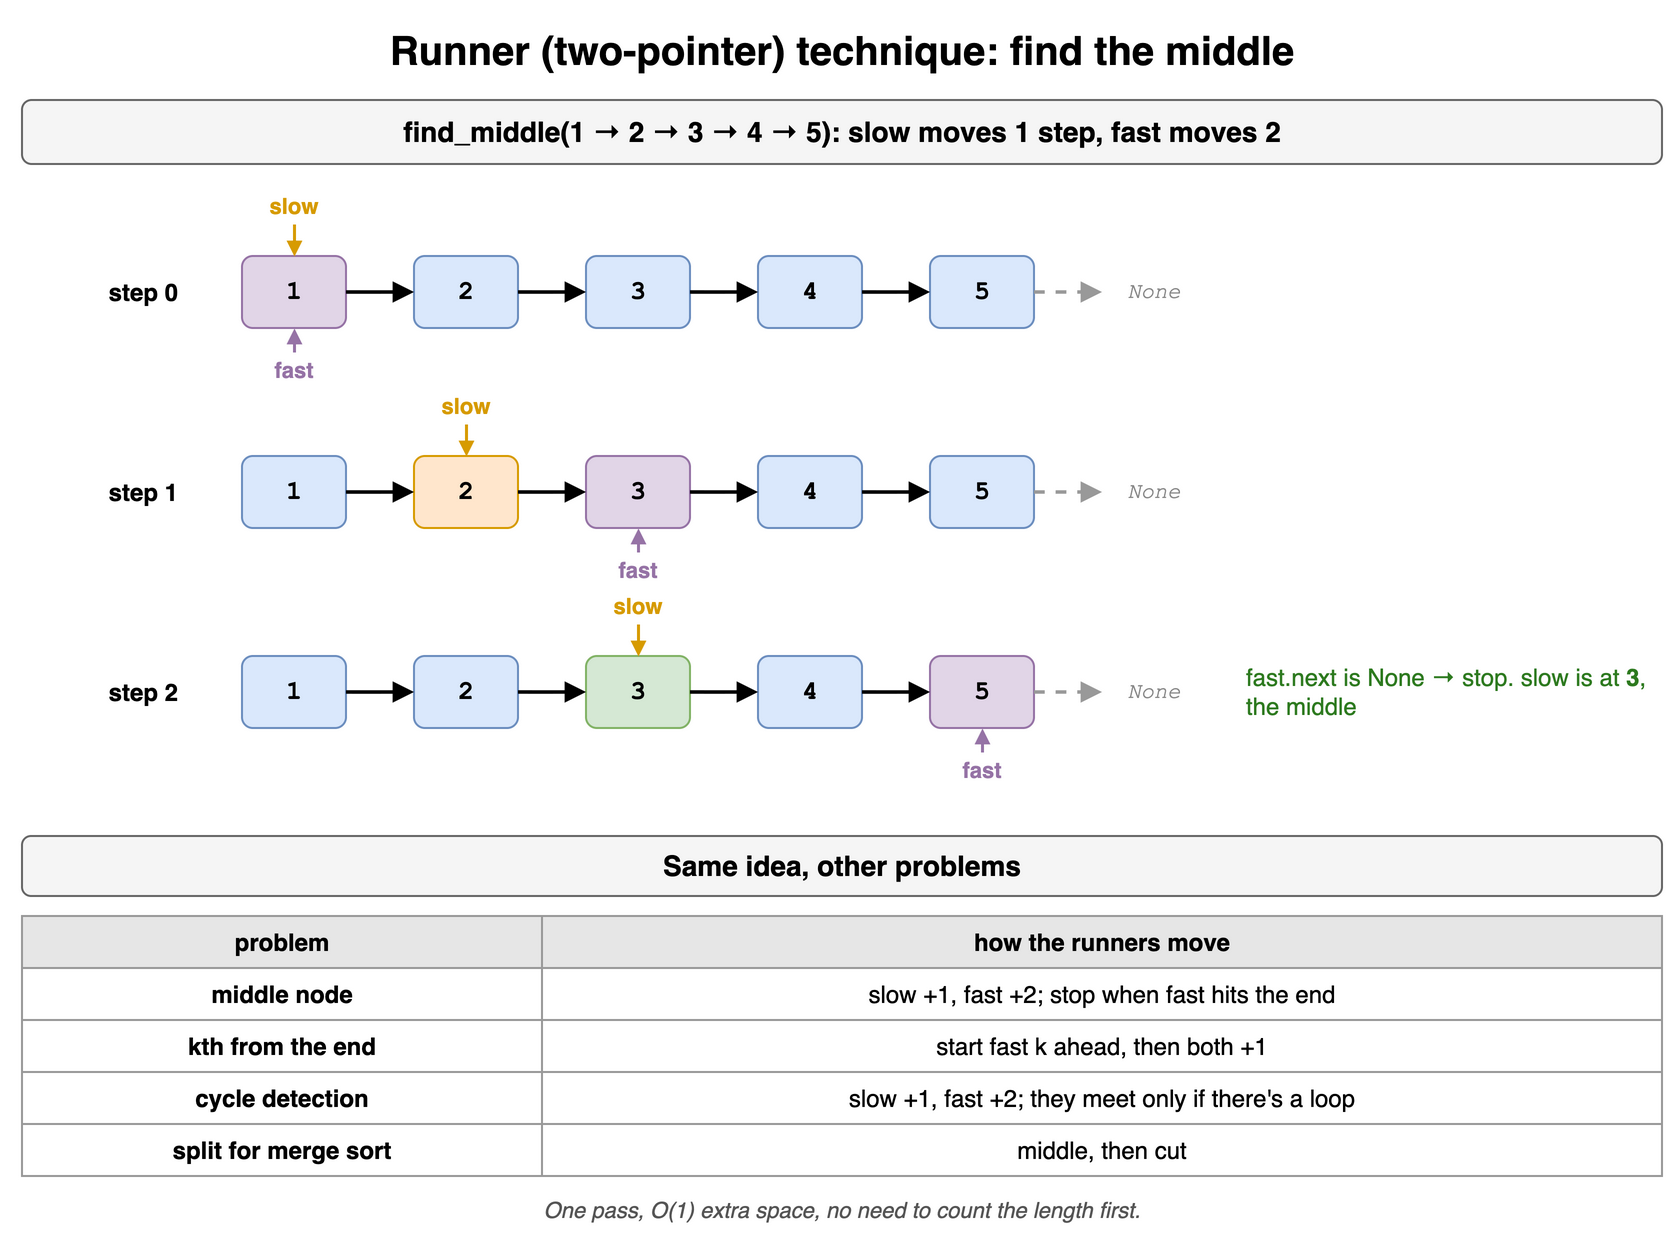

The diagram above was exported from draw.io. Its source (the exported page's mxGraphModel, read from the mxfile embedded in the PNG):
<mxGraphModel dx="900" dy="632" grid="1" gridSize="10" guides="1" tooltips="1" connect="1" arrows="1" fold="1" page="1" pageScale="1" pageWidth="900" pageHeight="632" math="0" shadow="0">
  <root>
    <mxCell id="0" />
    <mxCell id="1" parent="0" />
    <mxCell id="l6c1" value="Runner (two-pointer) technique: find the middle" style="text;html=1;align=center;verticalAlign=middle;whiteSpace=wrap;fontSize=20;fontStyle=1;" vertex="1" parent="1">
      <mxGeometry x="40" y="10" width="820" height="30" as="geometry" />
    </mxCell>
    <mxCell id="l6c2" value="find_middle(1 → 2 → 3 → 4 → 5): slow moves 1 step, fast moves 2" style="rounded=1;whiteSpace=wrap;html=1;fillColor=#f5f5f5;strokeColor=#666666;fontStyle=1;fontSize=14;" vertex="1" parent="1">
      <mxGeometry x="40" y="50" width="820" height="32" as="geometry" />
    </mxCell>
    <mxCell id="l6c3" value="1" style="rounded=1;whiteSpace=wrap;html=1;fontFamily=Courier New;fontSize=13;fontStyle=1;fillColor=#e1d5e7;strokeColor=#9673a6;" vertex="1" parent="1">
      <mxGeometry x="150" y="128" width="52" height="36" as="geometry" />
    </mxCell>
    <mxCell id="l6c4" value="2" style="rounded=1;whiteSpace=wrap;html=1;fontFamily=Courier New;fontSize=13;fontStyle=1;fillColor=#dae8fc;strokeColor=#6c8ebf;" vertex="1" parent="1">
      <mxGeometry x="236" y="128" width="52" height="36" as="geometry" />
    </mxCell>
    <mxCell id="l6c5" value="" style="endArrow=block;html=1;strokeWidth=1.8;endSize=6;" edge="1" parent="1" source="l6c3" target="l6c4">
      <mxGeometry relative="1" as="geometry" />
    </mxCell>
    <mxCell id="l6c6" value="3" style="rounded=1;whiteSpace=wrap;html=1;fontFamily=Courier New;fontSize=13;fontStyle=1;fillColor=#dae8fc;strokeColor=#6c8ebf;" vertex="1" parent="1">
      <mxGeometry x="322" y="128" width="52" height="36" as="geometry" />
    </mxCell>
    <mxCell id="l6c7" value="" style="endArrow=block;html=1;strokeWidth=1.8;endSize=6;" edge="1" parent="1" source="l6c4" target="l6c6">
      <mxGeometry relative="1" as="geometry" />
    </mxCell>
    <mxCell id="l6c8" value="4" style="rounded=1;whiteSpace=wrap;html=1;fontFamily=Courier New;fontSize=13;fontStyle=1;fillColor=#dae8fc;strokeColor=#6c8ebf;" vertex="1" parent="1">
      <mxGeometry x="408" y="128" width="52" height="36" as="geometry" />
    </mxCell>
    <mxCell id="l6c9" value="" style="endArrow=block;html=1;strokeWidth=1.8;endSize=6;" edge="1" parent="1" source="l6c6" target="l6c8">
      <mxGeometry relative="1" as="geometry" />
    </mxCell>
    <mxCell id="l6c10" value="5" style="rounded=1;whiteSpace=wrap;html=1;fontFamily=Courier New;fontSize=13;fontStyle=1;fillColor=#dae8fc;strokeColor=#6c8ebf;" vertex="1" parent="1">
      <mxGeometry x="494" y="128" width="52" height="36" as="geometry" />
    </mxCell>
    <mxCell id="l6c11" value="" style="endArrow=block;html=1;strokeWidth=1.8;endSize=6;" edge="1" parent="1" source="l6c8" target="l6c10">
      <mxGeometry relative="1" as="geometry" />
    </mxCell>
    <mxCell id="l6c12" value="None" style="text;html=1;align=center;verticalAlign=middle;whiteSpace=wrap;fontSize=11;fontStyle=2;fontColor=#888888;fontFamily=Courier New;" vertex="1" parent="1">
      <mxGeometry x="580" y="128" width="52" height="36" as="geometry" />
    </mxCell>
    <mxCell id="l6c13" value="" style="endArrow=block;html=1;strokeWidth=1.8;endSize=6;dashed=1;strokeColor=#999999;" edge="1" parent="1" source="l6c10" target="l6c12">
      <mxGeometry relative="1" as="geometry" />
    </mxCell>
    <mxCell id="l6c14" value="&lt;b&gt;step 0&lt;/b&gt;" style="text;html=1;align=center;verticalAlign=middle;whiteSpace=wrap;align=right;" vertex="1" parent="1">
      <mxGeometry x="40" y="128" width="80" height="36" as="geometry" />
    </mxCell>
    <mxCell id="l6c15" value="slow" style="text;html=1;align=center;verticalAlign=middle;whiteSpace=wrap;fontSize=11;fontStyle=1;fontColor=#d79b00;" vertex="1" parent="1">
      <mxGeometry x="136" y="94" width="80" height="18" as="geometry" />
    </mxCell>
    <mxCell id="l6c16" value="" style="endArrow=block;html=1;strokeColor=#d79b00;endSize=4;strokeWidth=1.5;" edge="1" parent="1">
      <mxGeometry relative="1" as="geometry">
        <mxPoint x="176.0" y="112" as="sourcePoint" />
        <mxPoint x="176.0" y="128" as="targetPoint" />
        <Array as="points" />
      </mxGeometry>
    </mxCell>
    <mxCell id="l6c17" value="fast" style="text;html=1;align=center;verticalAlign=middle;whiteSpace=wrap;fontSize=11;fontStyle=1;fontColor=#9673a6;" vertex="1" parent="1">
      <mxGeometry x="136" y="176" width="80" height="18" as="geometry" />
    </mxCell>
    <mxCell id="l6c18" value="" style="endArrow=block;html=1;strokeColor=#9673a6;endSize=4;strokeWidth=1.5;" edge="1" parent="1">
      <mxGeometry relative="1" as="geometry">
        <mxPoint x="176.0" y="176" as="sourcePoint" />
        <mxPoint x="176.0" y="164" as="targetPoint" />
        <Array as="points" />
      </mxGeometry>
    </mxCell>
    <mxCell id="l6c19" value="1" style="rounded=1;whiteSpace=wrap;html=1;fontFamily=Courier New;fontSize=13;fontStyle=1;fillColor=#dae8fc;strokeColor=#6c8ebf;" vertex="1" parent="1">
      <mxGeometry x="150" y="228" width="52" height="36" as="geometry" />
    </mxCell>
    <mxCell id="l6c20" value="2" style="rounded=1;whiteSpace=wrap;html=1;fontFamily=Courier New;fontSize=13;fontStyle=1;fillColor=#ffe6cc;strokeColor=#d79b00;" vertex="1" parent="1">
      <mxGeometry x="236" y="228" width="52" height="36" as="geometry" />
    </mxCell>
    <mxCell id="l6c21" value="" style="endArrow=block;html=1;strokeWidth=1.8;endSize=6;" edge="1" parent="1" source="l6c19" target="l6c20">
      <mxGeometry relative="1" as="geometry" />
    </mxCell>
    <mxCell id="l6c22" value="3" style="rounded=1;whiteSpace=wrap;html=1;fontFamily=Courier New;fontSize=13;fontStyle=1;fillColor=#e1d5e7;strokeColor=#9673a6;" vertex="1" parent="1">
      <mxGeometry x="322" y="228" width="52" height="36" as="geometry" />
    </mxCell>
    <mxCell id="l6c23" value="" style="endArrow=block;html=1;strokeWidth=1.8;endSize=6;" edge="1" parent="1" source="l6c20" target="l6c22">
      <mxGeometry relative="1" as="geometry" />
    </mxCell>
    <mxCell id="l6c24" value="4" style="rounded=1;whiteSpace=wrap;html=1;fontFamily=Courier New;fontSize=13;fontStyle=1;fillColor=#dae8fc;strokeColor=#6c8ebf;" vertex="1" parent="1">
      <mxGeometry x="408" y="228" width="52" height="36" as="geometry" />
    </mxCell>
    <mxCell id="l6c25" value="" style="endArrow=block;html=1;strokeWidth=1.8;endSize=6;" edge="1" parent="1" source="l6c22" target="l6c24">
      <mxGeometry relative="1" as="geometry" />
    </mxCell>
    <mxCell id="l6c26" value="5" style="rounded=1;whiteSpace=wrap;html=1;fontFamily=Courier New;fontSize=13;fontStyle=1;fillColor=#dae8fc;strokeColor=#6c8ebf;" vertex="1" parent="1">
      <mxGeometry x="494" y="228" width="52" height="36" as="geometry" />
    </mxCell>
    <mxCell id="l6c27" value="" style="endArrow=block;html=1;strokeWidth=1.8;endSize=6;" edge="1" parent="1" source="l6c24" target="l6c26">
      <mxGeometry relative="1" as="geometry" />
    </mxCell>
    <mxCell id="l6c28" value="None" style="text;html=1;align=center;verticalAlign=middle;whiteSpace=wrap;fontSize=11;fontStyle=2;fontColor=#888888;fontFamily=Courier New;" vertex="1" parent="1">
      <mxGeometry x="580" y="228" width="52" height="36" as="geometry" />
    </mxCell>
    <mxCell id="l6c29" value="" style="endArrow=block;html=1;strokeWidth=1.8;endSize=6;dashed=1;strokeColor=#999999;" edge="1" parent="1" source="l6c26" target="l6c28">
      <mxGeometry relative="1" as="geometry" />
    </mxCell>
    <mxCell id="l6c30" value="&lt;b&gt;step 1&lt;/b&gt;" style="text;html=1;align=center;verticalAlign=middle;whiteSpace=wrap;align=right;" vertex="1" parent="1">
      <mxGeometry x="40" y="228" width="80" height="36" as="geometry" />
    </mxCell>
    <mxCell id="l6c31" value="slow" style="text;html=1;align=center;verticalAlign=middle;whiteSpace=wrap;fontSize=11;fontStyle=1;fontColor=#d79b00;" vertex="1" parent="1">
      <mxGeometry x="222" y="194" width="80" height="18" as="geometry" />
    </mxCell>
    <mxCell id="l6c32" value="" style="endArrow=block;html=1;strokeColor=#d79b00;endSize=4;strokeWidth=1.5;" edge="1" parent="1">
      <mxGeometry relative="1" as="geometry">
        <mxPoint x="262.0" y="212" as="sourcePoint" />
        <mxPoint x="262.0" y="228" as="targetPoint" />
        <Array as="points" />
      </mxGeometry>
    </mxCell>
    <mxCell id="l6c33" value="fast" style="text;html=1;align=center;verticalAlign=middle;whiteSpace=wrap;fontSize=11;fontStyle=1;fontColor=#9673a6;" vertex="1" parent="1">
      <mxGeometry x="308" y="276" width="80" height="18" as="geometry" />
    </mxCell>
    <mxCell id="l6c34" value="" style="endArrow=block;html=1;strokeColor=#9673a6;endSize=4;strokeWidth=1.5;" edge="1" parent="1">
      <mxGeometry relative="1" as="geometry">
        <mxPoint x="348.0" y="276" as="sourcePoint" />
        <mxPoint x="348.0" y="264" as="targetPoint" />
        <Array as="points" />
      </mxGeometry>
    </mxCell>
    <mxCell id="l6c35" value="1" style="rounded=1;whiteSpace=wrap;html=1;fontFamily=Courier New;fontSize=13;fontStyle=1;fillColor=#dae8fc;strokeColor=#6c8ebf;" vertex="1" parent="1">
      <mxGeometry x="150" y="328" width="52" height="36" as="geometry" />
    </mxCell>
    <mxCell id="l6c36" value="2" style="rounded=1;whiteSpace=wrap;html=1;fontFamily=Courier New;fontSize=13;fontStyle=1;fillColor=#dae8fc;strokeColor=#6c8ebf;" vertex="1" parent="1">
      <mxGeometry x="236" y="328" width="52" height="36" as="geometry" />
    </mxCell>
    <mxCell id="l6c37" value="" style="endArrow=block;html=1;strokeWidth=1.8;endSize=6;" edge="1" parent="1" source="l6c35" target="l6c36">
      <mxGeometry relative="1" as="geometry" />
    </mxCell>
    <mxCell id="l6c38" value="3" style="rounded=1;whiteSpace=wrap;html=1;fontFamily=Courier New;fontSize=13;fontStyle=1;fillColor=#d5e8d4;strokeColor=#82b366;" vertex="1" parent="1">
      <mxGeometry x="322" y="328" width="52" height="36" as="geometry" />
    </mxCell>
    <mxCell id="l6c39" value="" style="endArrow=block;html=1;strokeWidth=1.8;endSize=6;" edge="1" parent="1" source="l6c36" target="l6c38">
      <mxGeometry relative="1" as="geometry" />
    </mxCell>
    <mxCell id="l6c40" value="4" style="rounded=1;whiteSpace=wrap;html=1;fontFamily=Courier New;fontSize=13;fontStyle=1;fillColor=#dae8fc;strokeColor=#6c8ebf;" vertex="1" parent="1">
      <mxGeometry x="408" y="328" width="52" height="36" as="geometry" />
    </mxCell>
    <mxCell id="l6c41" value="" style="endArrow=block;html=1;strokeWidth=1.8;endSize=6;" edge="1" parent="1" source="l6c38" target="l6c40">
      <mxGeometry relative="1" as="geometry" />
    </mxCell>
    <mxCell id="l6c42" value="5" style="rounded=1;whiteSpace=wrap;html=1;fontFamily=Courier New;fontSize=13;fontStyle=1;fillColor=#e1d5e7;strokeColor=#9673a6;" vertex="1" parent="1">
      <mxGeometry x="494" y="328" width="52" height="36" as="geometry" />
    </mxCell>
    <mxCell id="l6c43" value="" style="endArrow=block;html=1;strokeWidth=1.8;endSize=6;" edge="1" parent="1" source="l6c40" target="l6c42">
      <mxGeometry relative="1" as="geometry" />
    </mxCell>
    <mxCell id="l6c44" value="None" style="text;html=1;align=center;verticalAlign=middle;whiteSpace=wrap;fontSize=11;fontStyle=2;fontColor=#888888;fontFamily=Courier New;" vertex="1" parent="1">
      <mxGeometry x="580" y="328" width="52" height="36" as="geometry" />
    </mxCell>
    <mxCell id="l6c45" value="" style="endArrow=block;html=1;strokeWidth=1.8;endSize=6;dashed=1;strokeColor=#999999;" edge="1" parent="1" source="l6c42" target="l6c44">
      <mxGeometry relative="1" as="geometry" />
    </mxCell>
    <mxCell id="l6c46" value="&lt;b&gt;step 2&lt;/b&gt;" style="text;html=1;align=center;verticalAlign=middle;whiteSpace=wrap;align=right;" vertex="1" parent="1">
      <mxGeometry x="40" y="328" width="80" height="36" as="geometry" />
    </mxCell>
    <mxCell id="l6c47" value="slow" style="text;html=1;align=center;verticalAlign=middle;whiteSpace=wrap;fontSize=11;fontStyle=1;fontColor=#d79b00;" vertex="1" parent="1">
      <mxGeometry x="308" y="294" width="80" height="18" as="geometry" />
    </mxCell>
    <mxCell id="l6c48" value="" style="endArrow=block;html=1;strokeColor=#d79b00;endSize=4;strokeWidth=1.5;" edge="1" parent="1">
      <mxGeometry relative="1" as="geometry">
        <mxPoint x="348.0" y="312" as="sourcePoint" />
        <mxPoint x="348.0" y="328" as="targetPoint" />
        <Array as="points" />
      </mxGeometry>
    </mxCell>
    <mxCell id="l6c49" value="fast" style="text;html=1;align=center;verticalAlign=middle;whiteSpace=wrap;fontSize=11;fontStyle=1;fontColor=#9673a6;" vertex="1" parent="1">
      <mxGeometry x="480" y="376" width="80" height="18" as="geometry" />
    </mxCell>
    <mxCell id="l6c50" value="" style="endArrow=block;html=1;strokeColor=#9673a6;endSize=4;strokeWidth=1.5;" edge="1" parent="1">
      <mxGeometry relative="1" as="geometry">
        <mxPoint x="520.0" y="376" as="sourcePoint" />
        <mxPoint x="520.0" y="364" as="targetPoint" />
        <Array as="points" />
      </mxGeometry>
    </mxCell>
    <mxCell id="l6c51" value="fast.next is None → stop. slow is at &lt;b&gt;3&lt;/b&gt;, the middle" style="text;html=1;align=center;verticalAlign=middle;whiteSpace=wrap;fontSize=12;align=left;fontColor=#2d7a1f;" vertex="1" parent="1">
      <mxGeometry x="650" y="328" width="210" height="36" as="geometry" />
    </mxCell>
    <mxCell id="l6c52" value="Same idea, other problems" style="rounded=1;whiteSpace=wrap;html=1;fillColor=#f5f5f5;strokeColor=#666666;fontStyle=1;fontSize=14;" vertex="1" parent="1">
      <mxGeometry x="40" y="418" width="820" height="30" as="geometry" />
    </mxCell>
    <mxCell id="l6c53" value="problem" style="whiteSpace=wrap;html=1;fillColor=#e6e6e6;strokeColor=#999999;fontStyle=1;fontSize=12;" vertex="1" parent="1">
      <mxGeometry x="40" y="458" width="260" height="26" as="geometry" />
    </mxCell>
    <mxCell id="l6c54" value="how the runners move" style="whiteSpace=wrap;html=1;fillColor=#e6e6e6;strokeColor=#999999;fontStyle=1;fontSize=12;" vertex="1" parent="1">
      <mxGeometry x="300" y="458" width="560" height="26" as="geometry" />
    </mxCell>
    <mxCell id="l6c55" value="middle node" style="whiteSpace=wrap;html=1;strokeColor=#999999;fontSize=12;fillColor=#ffffff;fontStyle=1;" vertex="1" parent="1">
      <mxGeometry x="40" y="484" width="260" height="26" as="geometry" />
    </mxCell>
    <mxCell id="l6c56" value="slow +1, fast +2; stop when fast hits the end" style="whiteSpace=wrap;html=1;strokeColor=#999999;fontSize=12;fillColor=#ffffff;" vertex="1" parent="1">
      <mxGeometry x="300" y="484" width="560" height="26" as="geometry" />
    </mxCell>
    <mxCell id="l6c57" value="kth from the end" style="whiteSpace=wrap;html=1;strokeColor=#999999;fontSize=12;fillColor=#ffffff;fontStyle=1;" vertex="1" parent="1">
      <mxGeometry x="40" y="510" width="260" height="26" as="geometry" />
    </mxCell>
    <mxCell id="l6c58" value="start fast k ahead, then both +1" style="whiteSpace=wrap;html=1;strokeColor=#999999;fontSize=12;fillColor=#ffffff;" vertex="1" parent="1">
      <mxGeometry x="300" y="510" width="560" height="26" as="geometry" />
    </mxCell>
    <mxCell id="l6c59" value="cycle detection" style="whiteSpace=wrap;html=1;strokeColor=#999999;fontSize=12;fillColor=#ffffff;fontStyle=1;" vertex="1" parent="1">
      <mxGeometry x="40" y="536" width="260" height="26" as="geometry" />
    </mxCell>
    <mxCell id="l6c60" value="slow +1, fast +2; they meet only if there's a loop" style="whiteSpace=wrap;html=1;strokeColor=#999999;fontSize=12;fillColor=#ffffff;" vertex="1" parent="1">
      <mxGeometry x="300" y="536" width="560" height="26" as="geometry" />
    </mxCell>
    <mxCell id="l6c61" value="split for merge sort" style="whiteSpace=wrap;html=1;strokeColor=#999999;fontSize=12;fillColor=#ffffff;fontStyle=1;" vertex="1" parent="1">
      <mxGeometry x="40" y="562" width="260" height="26" as="geometry" />
    </mxCell>
    <mxCell id="l6c62" value="middle, then cut" style="whiteSpace=wrap;html=1;strokeColor=#999999;fontSize=12;fillColor=#ffffff;" vertex="1" parent="1">
      <mxGeometry x="300" y="562" width="560" height="26" as="geometry" />
    </mxCell>
    <mxCell id="l6c63" value="One pass, O(1) extra space, no need to count the length first." style="text;html=1;align=center;verticalAlign=middle;whiteSpace=wrap;fontSize=11;fontStyle=2;fontColor=#555555;" vertex="1" parent="1">
      <mxGeometry x="40" y="596" width="820" height="18" as="geometry" />
    </mxCell>
  </root>
</mxGraphModel>